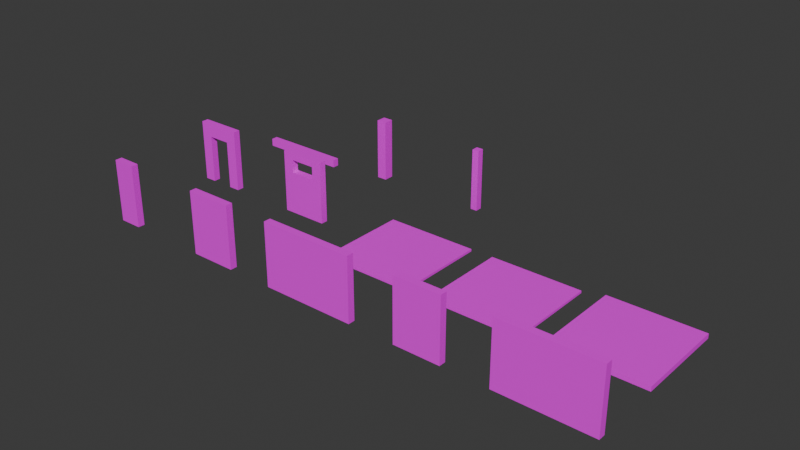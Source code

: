 # Source: Basement_Architecture.blend  (saved by Blender 5.3.31; exported with 4.5.12 LTS)
import bpy
from mathutils import Matrix  # noqa: F401  (used for matrix-valued properties, if any)

bpy.ops.wm.read_factory_settings(use_empty=True)
scene = bpy.context.scene
scene.name = 'Scene'

# ---- collections
col_collection = bpy.data.collections.new('Collection'); scene.collection.children.link(col_collection)

# ---- images (referenced by path relative to the original .blend; pixels are not part of the script)
import os
ASSET_DIR = os.environ.get("B2B_ASSET_DIR", "")  # directory of the original .blend (textures are referenced by path, not embedded)
HERE = os.path.dirname(os.path.abspath(__file__))  # packed textures are extracted next to this script under _unpacked/

def load_image(name, relpath, width, height, colorspace="sRGB"):
    """Load a texture the original file referenced (path relative to the .blend, or extracted next to this script)."""
    p = next((c for c in (os.path.join(HERE, relpath), os.path.join(ASSET_DIR, relpath)) if relpath and os.path.exists(c)), "")
    if p:
        img = bpy.data.images.load(p, check_existing=True)
        img.name = name
    else:  # same state as the original file: an image datablock whose file is absent (Cycles renders it pink)
        img = bpy.data.images.new(name, width, height)
        img.source = "FILE"
        img.filepath = "//" + (relpath or name)
    img.colorspace_settings.name = colorspace
    return img
img_red_brick_plaster_patch_02_diff_2k_jpg = load_image('red_brick_plaster_patch_02_diff_2k.jpg', 'tex/polyhaven/red_brick_plaster_patch_02/red_brick_plaster_patch_02_diff_2k.jpg', 1024, 1024, 'sRGB')
img_damaged_plaster_diff_2k_jpg = load_image('damaged_plaster_diff_2k.jpg', 'tex/polyhaven/damaged_plaster/damaged_plaster_diff_2k.jpg', 1024, 1024, 'sRGB')
img_concrete_floor_worn_001_diff_2k_jpg = load_image('concrete_floor_worn_001_diff_2k.jpg', 'tex/polyhaven/concrete_floor_worn_001/concrete_floor_worn_001_diff_2k.jpg', 1024, 1024, 'sRGB')
img_damaged_concrete_floor_diff_2k_jpg = load_image('damaged_concrete_floor_diff_2k.jpg', 'tex/polyhaven/damaged_concrete_floor/damaged_concrete_floor_diff_2k.jpg', 1024, 1024, 'sRGB')
img_concrete_wall_006_diff_2k_jpg = load_image('concrete_wall_006_diff_2k.jpg', 'tex/polyhaven/concrete_wall_006/concrete_wall_006_diff_2k.jpg', 1024, 1024, 'sRGB')
img_red_brick_diff_2k_jpg = load_image('red_brick_diff_2k.jpg', 'tex/polyhaven/red_brick/red_brick_diff_2k.jpg', 1024, 1024, 'sRGB')

# ---- materials (node trees are filled in below, after node groups)
mat_basement_brickplaster = bpy.data.materials.new('Basement_BrickPlaster')
mat_basement_damagedplaster = bpy.data.materials.new('Basement_DamagedPlaster')
mat_basement_floorconcrete = bpy.data.materials.new('Basement_FloorConcrete')
mat_basement_floordamaged = bpy.data.materials.new('Basement_FloorDamaged')
mat_basement_ceiling = bpy.data.materials.new('Basement_Ceiling')
mat_basement_brick = bpy.data.materials.new('Basement_Brick')

# ---- material node trees
mat_basement_brickplaster.use_nodes = True; mat_basement_brickplaster.node_tree.nodes.clear()
_N = mat_basement_brickplaster.node_tree.nodes; _L = mat_basement_brickplaster.node_tree.links
n0 = _N.new('ShaderNodeBsdfPrincipled'); n0.name = 'Principled BSDF'; n0.location = (-200, 100)
n0.inputs[10].default_value = 0.005
n1 = _N.new('ShaderNodeOutputMaterial'); n1.name = 'Material Output'; n1.location = (200, 100)
n2 = _N.new('ShaderNodeTexImage'); n2.name = 'Image Texture'; n2.location = (0, 0)
n2.image = img_red_brick_plaster_patch_02_diff_2k_jpg
_L.new(n0.outputs[0], n1.inputs[0])
_L.new(n2.outputs[0], n0.inputs[0])
n1.is_active_output = True
mat_basement_damagedplaster.use_nodes = True; mat_basement_damagedplaster.node_tree.nodes.clear()
_N = mat_basement_damagedplaster.node_tree.nodes; _L = mat_basement_damagedplaster.node_tree.links
n0 = _N.new('ShaderNodeBsdfPrincipled'); n0.name = 'Principled BSDF'; n0.location = (-200, 100)
n0.inputs[10].default_value = 0.005
n1 = _N.new('ShaderNodeOutputMaterial'); n1.name = 'Material Output'; n1.location = (200, 100)
n2 = _N.new('ShaderNodeTexImage'); n2.name = 'Image Texture'; n2.location = (0, 0)
n2.image = img_damaged_plaster_diff_2k_jpg
_L.new(n0.outputs[0], n1.inputs[0])
_L.new(n2.outputs[0], n0.inputs[0])
n1.is_active_output = True
mat_basement_floorconcrete.use_nodes = True; mat_basement_floorconcrete.node_tree.nodes.clear()
_N = mat_basement_floorconcrete.node_tree.nodes; _L = mat_basement_floorconcrete.node_tree.links
n0 = _N.new('ShaderNodeBsdfPrincipled'); n0.name = 'Principled BSDF'; n0.location = (-200, 100)
n0.inputs[10].default_value = 0.005
n1 = _N.new('ShaderNodeOutputMaterial'); n1.name = 'Material Output'; n1.location = (200, 100)
n2 = _N.new('ShaderNodeTexImage'); n2.name = 'Image Texture'; n2.location = (0, 0)
n2.image = img_concrete_floor_worn_001_diff_2k_jpg
_L.new(n0.outputs[0], n1.inputs[0])
_L.new(n2.outputs[0], n0.inputs[0])
n1.is_active_output = True
mat_basement_floordamaged.use_nodes = True; mat_basement_floordamaged.node_tree.nodes.clear()
_N = mat_basement_floordamaged.node_tree.nodes; _L = mat_basement_floordamaged.node_tree.links
n0 = _N.new('ShaderNodeBsdfPrincipled'); n0.name = 'Principled BSDF'; n0.location = (-200, 100)
n0.inputs[10].default_value = 0.005
n1 = _N.new('ShaderNodeOutputMaterial'); n1.name = 'Material Output'; n1.location = (200, 100)
n2 = _N.new('ShaderNodeTexImage'); n2.name = 'Image Texture'; n2.location = (0, 0)
n2.image = img_damaged_concrete_floor_diff_2k_jpg
_L.new(n0.outputs[0], n1.inputs[0])
_L.new(n2.outputs[0], n0.inputs[0])
n1.is_active_output = True
mat_basement_ceiling.use_nodes = True; mat_basement_ceiling.node_tree.nodes.clear()
_N = mat_basement_ceiling.node_tree.nodes; _L = mat_basement_ceiling.node_tree.links
n0 = _N.new('ShaderNodeBsdfPrincipled'); n0.name = 'Principled BSDF'; n0.location = (-200, 100)
n0.inputs[10].default_value = 0.005
n1 = _N.new('ShaderNodeOutputMaterial'); n1.name = 'Material Output'; n1.location = (200, 100)
n2 = _N.new('ShaderNodeTexImage'); n2.name = 'Image Texture'; n2.location = (0, 0)
n2.image = img_concrete_wall_006_diff_2k_jpg
_L.new(n0.outputs[0], n1.inputs[0])
_L.new(n2.outputs[0], n0.inputs[0])
n1.is_active_output = True
mat_basement_brick.use_nodes = True; mat_basement_brick.node_tree.nodes.clear()
_N = mat_basement_brick.node_tree.nodes; _L = mat_basement_brick.node_tree.links
n0 = _N.new('ShaderNodeBsdfPrincipled'); n0.name = 'Principled BSDF'; n0.location = (-200, 100)
n0.inputs[10].default_value = 0.005
n1 = _N.new('ShaderNodeOutputMaterial'); n1.name = 'Material Output'; n1.location = (200, 100)
n2 = _N.new('ShaderNodeTexImage'); n2.name = 'Image Texture'; n2.location = (0, 0)
n2.image = img_red_brick_diff_2k_jpg
_L.new(n0.outputs[0], n1.inputs[0])
_L.new(n2.outputs[0], n0.inputs[0])
n1.is_active_output = True

# ---- world
world_world = bpy.data.worlds.new('World'); scene.world = world_world
world_world.use_nodes = True; world_world.node_tree.nodes.clear()
_N = world_world.node_tree.nodes; _L = world_world.node_tree.links
n0 = _N.new('ShaderNodeOutputWorld'); n0.name = 'World Output'; n0.location = (200, 100)
n1 = _N.new('ShaderNodeBackground'); n1.name = 'Background'; n1.location = (-200, 100)
n1.inputs[0].default_value = (0.05088, 0.05088, 0.05088, 1.0)
_L.new(n1.outputs[0], n0.inputs[0])
n0.is_active_output = True
world_world.color = (0.05088, 0.05088, 0.05088)
world_world.sun_shadow_jitter_overblur = 0.0

# ---- meshes
me_wall_1m = bpy.data.meshes.new('Wall_1m')
me_wall_1m.from_pydata([(-0.5, -0.15, 0.0), (-0.5, -0.15, 2.7), (-0.5, 0.15, 0.0), (-0.5, 0.15, 2.7), (0.5, -0.15, 0.0), (0.5, -0.15, 2.7), (0.5, 0.15, 0.0), (0.5, 0.15, 2.7)], [], [(0, 1, 3, 2), (2, 3, 7, 6), (6, 7, 5, 4), (4, 5, 1, 0), (2, 6, 4, 0), (7, 3, 1, 5)])
_uv = me_wall_1m.uv_layers.new(name='UVMap')
_uv.uv.foreach_set('vector', [-0.1, 0.0, -0.1, 1.8, 0.1, 1.8, 0.1, 0.0, 0.3333, 0.0, 0.3333, 1.8, -0.3333, 1.8, -0.3333, 0.0, -0.1, 0.0, -0.1, 1.8, 0.1, 1.8, 0.1, 0.0, 0.3333, 0.0, 0.3333, 1.8, -0.3333, 1.8, -0.3333, 0.0, -0.3333, -0.1, 0.3333, -0.1, 0.3333, 0.1, -0.3333, 0.1, 0.3333, 0.1, -0.3333, 0.1, -0.3333, -0.1, 0.3333, -0.1])
me_wall_1m.materials.append(mat_basement_brickplaster)
me_wall_1m.update()
me_wall_2m = bpy.data.meshes.new('Wall_2m')
me_wall_2m.from_pydata([(-1.0, -0.15, 0.0), (-1.0, -0.15, 2.7), (-1.0, 0.15, 0.0), (-1.0, 0.15, 2.7), (1.0, -0.15, 0.0), (1.0, -0.15, 2.7), (1.0, 0.15, 0.0), (1.0, 0.15, 2.7)], [], [(0, 1, 3, 2), (2, 3, 7, 6), (6, 7, 5, 4), (4, 5, 1, 0), (2, 6, 4, 0), (7, 3, 1, 5)])
_uv = me_wall_2m.uv_layers.new(name='UVMap')
_uv.uv.foreach_set('vector', [-0.1, 0.0, -0.1, 1.8, 0.1, 1.8, 0.1, 0.0, 0.6667, 0.0, 0.6667, 1.8, -0.6667, 1.8, -0.6667, 0.0, -0.1, 0.0, -0.1, 1.8, 0.1, 1.8, 0.1, 0.0, 0.6667, 0.0, 0.6667, 1.8, -0.6667, 1.8, -0.6667, 0.0, -0.6667, -0.1, 0.6667, -0.1, 0.6667, 0.1, -0.6667, 0.1, 0.6667, 0.1, -0.6667, 0.1, -0.6667, -0.1, 0.6667, -0.1])
me_wall_2m.materials.append(mat_basement_brickplaster)
me_wall_2m.update()
me_wall_4m = bpy.data.meshes.new('Wall_4m')
me_wall_4m.from_pydata([(-2.0, -0.15, 0.0), (-2.0, -0.15, 2.7), (-2.0, 0.15, 0.0), (-2.0, 0.15, 2.7), (2.0, -0.15, 0.0), (2.0, -0.15, 2.7), (2.0, 0.15, 0.0), (2.0, 0.15, 2.7)], [], [(0, 1, 3, 2), (2, 3, 7, 6), (6, 7, 5, 4), (4, 5, 1, 0), (2, 6, 4, 0), (7, 3, 1, 5)])
_uv = me_wall_4m.uv_layers.new(name='UVMap')
_uv.uv.foreach_set('vector', [-0.1, 0.0, -0.1, 1.8, 0.1, 1.8, 0.1, 0.0, 1.333, 0.0, 1.333, 1.8, -1.333, 1.8, -1.333, 0.0, -0.1, 0.0, -0.1, 1.8, 0.1, 1.8, 0.1, 0.0, 1.333, 0.0, 1.333, 1.8, -1.333, 1.8, -1.333, 0.0, -1.333, -0.1, 1.333, -0.1, 1.333, 0.1, -1.333, 0.1, 1.333, 0.1, -1.333, 0.1, -1.333, -0.1, 1.333, -0.1])
me_wall_4m.materials.append(mat_basement_brickplaster)
me_wall_4m.update()
me_wall_2m_plaster = bpy.data.meshes.new('Wall_2m_Plaster')
me_wall_2m_plaster.from_pydata([(-1.0, -0.15, 0.0), (-1.0, -0.15, 2.7), (-1.0, 0.15, 0.0), (-1.0, 0.15, 2.7), (1.0, -0.15, 0.0), (1.0, -0.15, 2.7), (1.0, 0.15, 0.0), (1.0, 0.15, 2.7)], [], [(0, 1, 3, 2), (2, 3, 7, 6), (6, 7, 5, 4), (4, 5, 1, 0), (2, 6, 4, 0), (7, 3, 1, 5)])
_uv = me_wall_2m_plaster.uv_layers.new(name='UVMap')
_uv.uv.foreach_set('vector', [-0.08108, 0.0, -0.08108, 1.459, 0.08108, 1.459, 0.08108, 0.0, 0.5405, 0.0, 0.5405, 1.459, -0.5405, 1.459, -0.5405, 0.0, -0.08108, 0.0, -0.08108, 1.459, 0.08108, 1.459, 0.08108, 0.0, 0.5405, 0.0, 0.5405, 1.459, -0.5405, 1.459, -0.5405, 0.0, -0.5405, -0.08108, 0.5405, -0.08108, 0.5405, 0.08108, -0.5405, 0.08108, 0.5405, 0.08108, -0.5405, 0.08108, -0.5405, -0.08108, 0.5405, -0.08108])
me_wall_2m_plaster.materials.append(mat_basement_damagedplaster)
me_wall_2m_plaster.update()
me_wall_4m_plaster = bpy.data.meshes.new('Wall_4m_Plaster')
me_wall_4m_plaster.from_pydata([(-2.0, -0.15, 0.0), (-2.0, -0.15, 2.7), (-2.0, 0.15, 0.0), (-2.0, 0.15, 2.7), (2.0, -0.15, 0.0), (2.0, -0.15, 2.7), (2.0, 0.15, 0.0), (2.0, 0.15, 2.7)], [], [(0, 1, 3, 2), (2, 3, 7, 6), (6, 7, 5, 4), (4, 5, 1, 0), (2, 6, 4, 0), (7, 3, 1, 5)])
_uv = me_wall_4m_plaster.uv_layers.new(name='UVMap')
_uv.uv.foreach_set('vector', [-0.08108, 0.0, -0.08108, 1.459, 0.08108, 1.459, 0.08108, 0.0, 1.081, 0.0, 1.081, 1.459, -1.081, 1.459, -1.081, 0.0, -0.08108, 0.0, -0.08108, 1.459, 0.08108, 1.459, 0.08108, 0.0, 1.081, 0.0, 1.081, 1.459, -1.081, 1.459, -1.081, 0.0, -1.081, -0.08108, 1.081, -0.08108, 1.081, 0.08108, -1.081, 0.08108, 1.081, 0.08108, -1.081, 0.08108, -1.081, -0.08108, 1.081, -0.08108])
me_wall_4m_plaster.materials.append(mat_basement_damagedplaster)
me_wall_4m_plaster.update()
me_wall_door_2m = bpy.data.meshes.new('Wall_Door_2m')
me_wall_door_2m.from_pydata([(-1.0, -0.15, 0.0), (-1.0, -0.15, 2.7), (-1.0, 0.15, 0.0), (-1.0, 0.15, 2.7), (-0.5, -0.15, 0.0), (-0.5, -0.15, 2.7), (-0.5, 0.15, 0.0), (-0.5, 0.15, 2.7), (-0.5, -0.15, 2.1), (-0.5, 0.15, 2.1), (0.5, -0.15, 2.1), (0.5, -0.15, 2.7), (0.5, 0.15, 2.1), (0.5, 0.15, 2.7), (0.5, -0.15, 0.0), (0.5, 0.15, 0.0), (1.0, -0.15, 0.0), (1.0, -0.15, 2.7), (1.0, 0.15, 0.0), (1.0, 0.15, 2.7)], [], [(0, 1, 3, 2), (2, 3, 7, 6), (6, 7, 5, 4), (4, 5, 1, 0), (2, 6, 4, 0), (7, 3, 1, 5), (8, 5, 7, 9), (9, 7, 13, 12), (12, 13, 11, 10), (10, 11, 5, 8), (9, 12, 10, 8), (13, 7, 5, 11), (14, 11, 13, 15), (15, 13, 19, 18), (18, 19, 17, 16), (16, 17, 11, 14), (15, 18, 16, 14), (19, 13, 11, 17)])
_uv = me_wall_door_2m.uv_layers.new(name='UVMap')
_uv.uv.foreach_set('vector', [-0.1, 0.0, -0.1, 1.8, 0.1, 1.8, 0.1, 0.0, 0.6667, 0.0, 0.6667, 1.8, 0.3333, 1.8, 0.3333, 0.0, -0.1, 0.0, -0.1, 1.8, 0.1, 1.8, 0.1, 0.0, -0.3333, 0.0, -0.3333, 1.8, -0.6667, 1.8, -0.6667, 0.0, -0.6667, -0.1, -0.3333, -0.1, -0.3333, 0.1, -0.6667, 0.1, -0.3333, 0.1, -0.6667, 0.1, -0.6667, -0.1, -0.3333, -0.1, -0.1, 1.4, -0.1, 1.8, 0.1, 1.8, 0.1, 1.4, 0.3333, 1.4, 0.3333, 1.8, -0.3333, 1.8, -0.3333, 1.4, -0.1, 1.4, -0.1, 1.8, 0.1, 1.8, 0.1, 1.4, 0.3333, 1.4, 0.3333, 1.8, -0.3333, 1.8, -0.3333, 1.4, -0.3333, -0.1, 0.3333, -0.1, 0.3333, 0.1, -0.3333, 0.1, 0.3333, 0.1, -0.3333, 0.1, -0.3333, -0.1, 0.3333, -0.1, -0.1, 0.0, -0.1, 1.8, 0.1, 1.8, 0.1, 0.0, -0.3333, 0.0, -0.3333, 1.8, -0.6667, 1.8, -0.6667, 0.0, -0.1, 0.0, -0.1, 1.8, 0.1, 1.8, 0.1, 0.0, 0.6667, 0.0, 0.6667, 1.8, 0.3333, 1.8, 0.3333, 0.0, 0.3333, -0.1, 0.6667, -0.1, 0.6667, 0.1, 0.3333, 0.1, 0.6667, 0.1, 0.3333, 0.1, 0.3333, -0.1, 0.6667, -0.1])
me_wall_door_2m.materials.append(mat_basement_brickplaster)
me_wall_door_2m.update()
me_wall_window_2m = bpy.data.meshes.new('Wall_Window_2m')
me_wall_window_2m.from_pydata([(-1.0, -0.15, 0.0), (-1.0, -0.15, 2.7), (-1.0, 0.15, 0.0), (-1.0, 0.15, 2.7), (-0.55, -0.15, 0.0), (-0.55, -0.15, 2.7), (-0.55, 0.15, 0.0), (-0.55, 0.15, 2.7), (-0.55, -0.15, 1.85), (-0.55, 0.15, 1.85), (0.55, -0.15, 0.0), (0.55, -0.15, 1.85), (0.55, 0.15, 0.0), (0.55, 0.15, 1.85), (-0.55, -0.15, 2.4), (-0.55, 0.15, 2.4), (0.55, -0.15, 2.4), (0.55, -0.15, 2.7), (0.55, 0.15, 2.4), (0.55, 0.15, 2.7), (1.0, -0.15, 0.0), (1.0, -0.15, 2.7), (1.0, 0.15, 0.0), (1.0, 0.15, 2.7)], [], [(0, 1, 3, 2), (2, 3, 7, 6), (6, 7, 5, 4), (4, 5, 1, 0), (2, 6, 4, 0), (7, 3, 1, 5), (4, 8, 9, 6), (6, 9, 13, 12), (12, 13, 11, 10), (10, 11, 8, 4), (6, 12, 10, 4), (13, 9, 8, 11), (14, 5, 7, 15), (15, 7, 19, 18), (18, 19, 17, 16), (16, 17, 5, 14), (15, 18, 16, 14), (19, 7, 5, 17), (10, 17, 19, 12), (12, 19, 23, 22), (22, 23, 21, 20), (20, 21, 17, 10), (12, 22, 20, 10), (23, 19, 17, 21)])
_uv = me_wall_window_2m.uv_layers.new(name='UVMap')
_uv.uv.foreach_set('vector', [-0.1, 0.0, -0.1, 1.8, 0.1, 1.8, 0.1, 0.0, 0.6667, 0.0, 0.6667, 1.8, 0.3667, 1.8, 0.3667, 0.0, -0.1, 0.0, -0.1, 1.8, 0.1, 1.8, 0.1, 0.0, -0.3667, 0.0, -0.3667, 1.8, -0.6667, 1.8, -0.6667, 0.0, -0.6667, -0.1, -0.3667, -0.1, -0.3667, 0.1, -0.6667, 0.1, -0.3667, 0.1, -0.6667, 0.1, -0.6667, -0.1, -0.3667, -0.1, -0.1, 0.0, -0.1, 1.233, 0.1, 1.233, 0.1, 0.0, 0.3667, 0.0, 0.3667, 1.233, -0.3667, 1.233, -0.3667, 0.0, -0.1, 0.0, -0.1, 1.233, 0.1, 1.233, 0.1, 0.0, 0.3667, 0.0, 0.3667, 1.233, -0.3667, 1.233, -0.3667, 0.0, -0.3667, -0.1, 0.3667, -0.1, 0.3667, 0.1, -0.3667, 0.1, 0.3667, 0.1, -0.3667, 0.1, -0.3667, -0.1, 0.3667, -0.1, -0.1, 1.6, -0.1, 1.8, 0.1, 1.8, 0.1, 1.6, 0.3667, 1.6, 0.3667, 1.8, -0.3667, 1.8, -0.3667, 1.6, -0.1, 1.6, -0.1, 1.8, 0.1, 1.8, 0.1, 1.6, 0.3667, 1.6, 0.3667, 1.8, -0.3667, 1.8, -0.3667, 1.6, -0.3667, -0.1, 0.3667, -0.1, 0.3667, 0.1, -0.3667, 0.1, 0.3667, 0.1, -0.3667, 0.1, -0.3667, -0.1, 0.3667, -0.1, -0.1, 0.0, -0.1, 1.8, 0.1, 1.8, 0.1, 0.0, -0.3667, 0.0, -0.3667, 1.8, -0.6667, 1.8, -0.6667, 0.0, -0.1, 0.0, -0.1, 1.8, 0.1, 1.8, 0.1, 0.0, 0.6667, 0.0, 0.6667, 1.8, 0.3667, 1.8, 0.3667, 0.0, 0.3667, -0.1, 0.6667, -0.1, 0.6667, 0.1, 0.3667, 0.1, 0.6667, 0.1, 0.3667, 0.1, 0.3667, -0.1, 0.6667, -0.1])
me_wall_window_2m.materials.append(mat_basement_brickplaster)
me_wall_window_2m.update()
me_floor_4x4 = bpy.data.meshes.new('Floor_4x4')
me_floor_4x4.from_pydata([(-2.0, -2.0, -0.1), (-2.0, -2.0, 0.0), (-2.0, 2.0, -0.1), (-2.0, 2.0, 0.0), (2.0, -2.0, -0.1), (2.0, -2.0, 0.0), (2.0, 2.0, -0.1), (2.0, 2.0, 0.0)], [], [(0, 1, 3, 2), (2, 3, 7, 6), (6, 7, 5, 4), (4, 5, 1, 0), (2, 6, 4, 0), (7, 3, 1, 5)])
_uv = me_floor_4x4.uv_layers.new(name='UVMap')
_uv.uv.foreach_set('vector', [-0.6667, -0.03333, -0.6667, 0.0, 0.6667, 0.0, 0.6667, -0.03333, 0.6667, -0.03333, 0.6667, 0.0, -0.6667, 0.0, -0.6667, -0.03333, -0.6667, -0.03333, -0.6667, 0.0, 0.6667, 0.0, 0.6667, -0.03333, 0.6667, -0.03333, 0.6667, 0.0, -0.6667, 0.0, -0.6667, -0.03333, -0.6667, -0.6667, 0.6667, -0.6667, 0.6667, 0.6667, -0.6667, 0.6667, 0.6667, 0.6667, -0.6667, 0.6667, -0.6667, -0.6667, 0.6667, -0.6667])
me_floor_4x4.materials.append(mat_basement_floorconcrete)
me_floor_4x4.update()
me_floor_4x4_damaged = bpy.data.meshes.new('Floor_4x4_Damaged')
me_floor_4x4_damaged.from_pydata([(-2.0, -2.0, -0.1), (-2.0, -2.0, 0.0), (-2.0, 2.0, -0.1), (-2.0, 2.0, 0.0), (2.0, -2.0, -0.1), (2.0, -2.0, 0.0), (2.0, 2.0, -0.1), (2.0, 2.0, 0.0)], [], [(0, 1, 3, 2), (2, 3, 7, 6), (6, 7, 5, 4), (4, 5, 1, 0), (2, 6, 4, 0), (7, 3, 1, 5)])
_uv = me_floor_4x4_damaged.uv_layers.new(name='UVMap')
_uv.uv.foreach_set('vector', [-0.4444, -0.02222, -0.4444, 0.0, 0.4444, 0.0, 0.4444, -0.02222, 0.4444, -0.02222, 0.4444, 0.0, -0.4444, 0.0, -0.4444, -0.02222, -0.4444, -0.02222, -0.4444, 0.0, 0.4444, 0.0, 0.4444, -0.02222, 0.4444, -0.02222, 0.4444, 0.0, -0.4444, 0.0, -0.4444, -0.02222, -0.4444, -0.4444, 0.4444, -0.4444, 0.4444, 0.4444, -0.4444, 0.4444, 0.4444, 0.4444, -0.4444, 0.4444, -0.4444, -0.4444, 0.4444, -0.4444])
me_floor_4x4_damaged.materials.append(mat_basement_floordamaged)
me_floor_4x4_damaged.update()
me_ceiling_4x4 = bpy.data.meshes.new('Ceiling_4x4')
me_ceiling_4x4.from_pydata([(-2.0, -2.0, 0.0), (-2.0, -2.0, 0.2), (-2.0, 2.0, 0.0), (-2.0, 2.0, 0.2), (2.0, -2.0, 0.0), (2.0, -2.0, 0.2), (2.0, 2.0, 0.0), (2.0, 2.0, 0.2)], [], [(0, 1, 3, 2), (2, 3, 7, 6), (6, 7, 5, 4), (4, 5, 1, 0), (2, 6, 4, 0), (7, 3, 1, 5)])
_uv = me_ceiling_4x4.uv_layers.new(name='UVMap')
_uv.uv.foreach_set('vector', [-1.0, 0.0, -1.0, 0.1, 1.0, 0.1, 1.0, 0.0, 1.0, 0.0, 1.0, 0.1, -1.0, 0.1, -1.0, 0.0, -1.0, 0.0, -1.0, 0.1, 1.0, 0.1, 1.0, 0.0, 1.0, 0.0, 1.0, 0.1, -1.0, 0.1, -1.0, 0.0, -1.0, -1.0, 1.0, -1.0, 1.0, 1.0, -1.0, 1.0, 1.0, 1.0, -1.0, 1.0, -1.0, -1.0, 1.0, -1.0])
me_ceiling_4x4.materials.append(mat_basement_ceiling)
me_ceiling_4x4.update()
me_ceiling_beam_4m = bpy.data.meshes.new('Ceiling_Beam_4m')
me_ceiling_beam_4m.from_pydata([(-2.0, -0.15, -0.35), (-2.0, -0.15, 0.0), (-2.0, 0.15, -0.35), (-2.0, 0.15, 0.0), (2.0, -0.15, -0.35), (2.0, -0.15, 0.0), (2.0, 0.15, -0.35), (2.0, 0.15, 0.0)], [], [(0, 1, 3, 2), (2, 3, 7, 6), (6, 7, 5, 4), (4, 5, 1, 0), (2, 6, 4, 0), (7, 3, 1, 5)])
_uv = me_ceiling_beam_4m.uv_layers.new(name='UVMap')
_uv.uv.foreach_set('vector', [-0.075, -0.175, -0.075, 0.0, 0.075, 0.0, 0.075, -0.175, 1.0, -0.175, 1.0, 0.0, -1.0, 0.0, -1.0, -0.175, -0.075, -0.175, -0.075, 0.0, 0.075, 0.0, 0.075, -0.175, 1.0, -0.175, 1.0, 0.0, -1.0, 0.0, -1.0, -0.175, -1.0, -0.075, 1.0, -0.075, 1.0, 0.075, -1.0, 0.075, 1.0, 0.075, -1.0, 0.075, -1.0, -0.075, 1.0, -0.075])
me_ceiling_beam_4m.materials.append(mat_basement_ceiling)
me_ceiling_beam_4m.update()
me_column = bpy.data.meshes.new('Column')
me_column.from_pydata([(-0.22, -0.22, 0.0), (-0.22, -0.22, 2.7), (-0.22, 0.22, 0.0), (-0.22, 0.22, 2.7), (0.22, -0.22, 0.0), (0.22, -0.22, 2.7), (0.22, 0.22, 0.0), (0.22, 0.22, 2.7)], [], [(0, 1, 3, 2), (2, 3, 7, 6), (6, 7, 5, 4), (4, 5, 1, 0), (2, 6, 4, 0), (7, 3, 1, 5)])
_uv = me_column.uv_layers.new(name='UVMap')
_uv.uv.foreach_set('vector', [-0.1571, 0.0, -0.1571, 1.929, 0.1571, 1.929, 0.1571, 0.0, 0.1571, 0.0, 0.1571, 1.929, -0.1571, 1.929, -0.1571, 0.0, -0.1571, 0.0, -0.1571, 1.929, 0.1571, 1.929, 0.1571, 0.0, 0.1571, 0.0, 0.1571, 1.929, -0.1571, 1.929, -0.1571, 0.0, -0.1571, -0.1571, 0.1571, -0.1571, 0.1571, 0.1571, -0.1571, 0.1571, 0.1571, 0.1571, -0.1571, 0.1571, -0.1571, -0.1571, 0.1571, -0.1571])
me_column.materials.append(mat_basement_brick)
me_column.update()
me_wall_corner = bpy.data.meshes.new('Wall_Corner')
me_wall_corner.from_pydata([(-0.15, -0.15, 0.0), (-0.15, -0.15, 2.7), (-0.15, 0.15, 0.0), (-0.15, 0.15, 2.7), (0.15, -0.15, 0.0), (0.15, -0.15, 2.7), (0.15, 0.15, 0.0), (0.15, 0.15, 2.7)], [], [(0, 1, 3, 2), (2, 3, 7, 6), (6, 7, 5, 4), (4, 5, 1, 0), (2, 6, 4, 0), (7, 3, 1, 5)])
_uv = me_wall_corner.uv_layers.new(name='UVMap')
_uv.uv.foreach_set('vector', [-0.1, 0.0, -0.1, 1.8, 0.1, 1.8, 0.1, 0.0, 0.1, 0.0, 0.1, 1.8, -0.1, 1.8, -0.1, 0.0, -0.1, 0.0, -0.1, 1.8, 0.1, 1.8, 0.1, 0.0, 0.1, 0.0, 0.1, 1.8, -0.1, 1.8, -0.1, 0.0, -0.1, -0.1, 0.1, -0.1, 0.1, 0.1, -0.1, 0.1, 0.1, 0.1, -0.1, 0.1, -0.1, -0.1, 0.1, -0.1])
me_wall_corner.materials.append(mat_basement_brickplaster)
me_wall_corner.update()

# ---- objects
ob_wall_1m = bpy.data.objects.new('Wall_1m', me_wall_1m)
ob_wall_2m = bpy.data.objects.new('Wall_2m', me_wall_2m)
ob_wall_4m = bpy.data.objects.new('Wall_4m', me_wall_4m)
ob_wall_2m_plaster = bpy.data.objects.new('Wall_2m_Plaster', me_wall_2m_plaster)
ob_wall_4m_plaster = bpy.data.objects.new('Wall_4m_Plaster', me_wall_4m_plaster)
ob_wall_door_2m = bpy.data.objects.new('Wall_Door_2m', me_wall_door_2m)
ob_wall_window_2m = bpy.data.objects.new('Wall_Window_2m', me_wall_window_2m)
ob_floor_4x4 = bpy.data.objects.new('Floor_4x4', me_floor_4x4)
ob_floor_4x4_damaged = bpy.data.objects.new('Floor_4x4_Damaged', me_floor_4x4_damaged)
ob_ceiling_4x4 = bpy.data.objects.new('Ceiling_4x4', me_ceiling_4x4)
ob_ceiling_beam_4m = bpy.data.objects.new('Ceiling_Beam_4m', me_ceiling_beam_4m)
ob_column = bpy.data.objects.new('Column', me_column)
ob_wall_corner = bpy.data.objects.new('Wall_Corner', me_wall_corner)

# ---- transforms, parenting, visibility, modifiers, constraints
ob_wall_1m.location = (0.0, 0.0, 0.0)
ob_wall_2m.location = (5.0, 0.0, 0.0)
ob_wall_4m.location = (10.0, 0.0, 0.0)
ob_wall_2m_plaster.location = (15.0, 0.0, 0.0)
ob_wall_4m_plaster.location = (20.0, 0.0, 0.0)
ob_wall_door_2m.location = (0.0, 5.0, 0.0)
ob_wall_window_2m.location = (5.0, 5.0, 0.0)
ob_floor_4x4.location = (10.0, 5.0, 0.0)
ob_floor_4x4_damaged.location = (15.0, 5.0, 0.0)
ob_ceiling_4x4.location = (20.0, 5.0, 0.0)
ob_ceiling_beam_4m.location = (0.0, 10.0, 0.0)
ob_column.location = (5.0, 10.0, 0.0)
ob_wall_corner.location = (10.0, 10.0, 0.0)

# ---- collection membership
col_collection.objects.link(ob_wall_1m)
col_collection.objects.link(ob_wall_2m)
col_collection.objects.link(ob_wall_4m)
col_collection.objects.link(ob_wall_2m_plaster)
col_collection.objects.link(ob_wall_4m_plaster)
col_collection.objects.link(ob_wall_door_2m)
col_collection.objects.link(ob_wall_window_2m)
col_collection.objects.link(ob_floor_4x4)
col_collection.objects.link(ob_floor_4x4_damaged)
col_collection.objects.link(ob_ceiling_4x4)
col_collection.objects.link(ob_ceiling_beam_4m)
col_collection.objects.link(ob_column)
col_collection.objects.link(ob_wall_corner)

# ---- scene / render settings (as saved in the file)
scene.frame_start = 1; scene.frame_end = 250; scene.frame_set(1)
scene.render.engine = 'BLENDER_EEVEE_NEXT'
scene.render.bake_bias = 0.0
scene.render.bake_samples = 0
scene.render.compositor_device = 'GPU'
scene.eevee.use_volume_custom_range = False
scene.eevee.fast_gi_thickness_near = 0.1
scene.eevee.fast_gi_thickness_far = 0.0
scene.eevee.ray_tracing_options.screen_trace_thickness = 0.1
bpy.context.view_layer.update()

# ---- added for rendering (the .blend has no active camera and no usable light): camera, sun
cam_auto = bpy.data.cameras.new('AutoCamera')
cam_auto.lens = 50.0
cam_auto.sensor_width = 36.0
cam_auto.clip_end = 1000.0
ob_auto_camera = bpy.data.objects.new('AutoCamera', cam_auto)
scene.collection.objects.link(ob_auto_camera)
ob_auto_camera.location = (34.3536, -24.1893, 20.6579)
ob_auto_camera.rotation_euler = (1.09748, -7.21219e-08, 0.694738)
scene.camera = ob_auto_camera
light_auto_sun = bpy.data.lights.new('AutoSun', 'SUN')
light_auto_sun.energy = 3.0
light_auto_sun.angle = 0.0523599
ob_auto_sun = bpy.data.objects.new('AutoSun', light_auto_sun)
scene.collection.objects.link(ob_auto_sun)
ob_auto_sun.rotation_euler = (0.872665, 0.174533, 0.523599)
bpy.context.view_layer.update()
